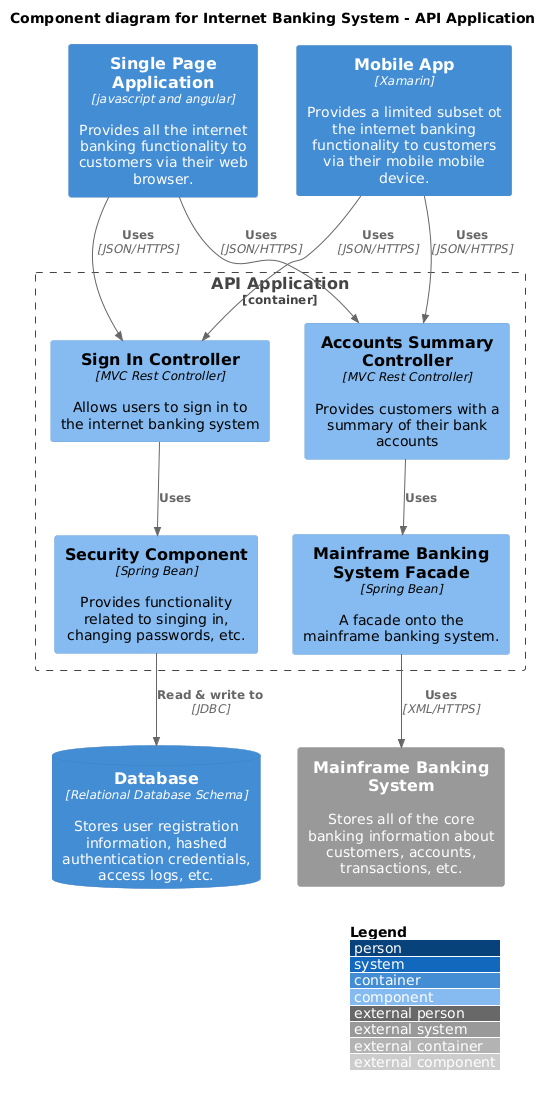

The diagram above was rendered by PlantUML. Its source (embedded in the PNG):
@startuml
!include https://raw.githubusercontent.com/plantuml-stdlib/C4-PlantUML/master/C4_Component.puml
' uncomment the following line and comment the first to use locally
' !include C4_Component.puml

LAYOUT_WITH_LEGEND()

title Component diagram for Internet Banking System - API Application

Container(spa, "Single Page Application", "javascript and angular", "Provides all the internet banking functionality to customers via their web browser.")
Container(ma, "Mobile App", "Xamarin", "Provides a limited subset ot the internet banking functionality to customers via their mobile mobile device.")
ContainerDb(db, "Database", "Relational Database Schema", "Stores user registration information, hashed authentication credentials, access logs, etc.")
System_Ext(mbs, "Mainframe Banking System", "Stores all of the core banking information about customers, accounts, transactions, etc.")

Container_Boundary(api, "API Application") {
    Component(sign, "Sign In Controller", "MVC Rest Controller", "Allows users to sign in to the internet banking system")
    Component(accounts, "Accounts Summary Controller", "MVC Rest Controller", "Provides customers with a summary of their bank accounts")
    Component(security, "Security Component", "Spring Bean", "Provides functionality related to singing in, changing passwords, etc.")
    Component(mbsfacade, "Mainframe Banking System Facade", "Spring Bean", "A facade onto the mainframe banking system.")

    Rel(sign, security, "Uses")
    Rel(accounts, mbsfacade, "Uses")
    Rel(security, db, "Read & write to", "JDBC")
    Rel(mbsfacade, mbs, "Uses", "XML/HTTPS")
}

Rel(spa, sign, "Uses", "JSON/HTTPS")
Rel(spa, accounts, "Uses", "JSON/HTTPS")

Rel(ma, sign, "Uses", "JSON/HTTPS")
Rel(ma, accounts, "Uses", "JSON/HTTPS")
@enduml